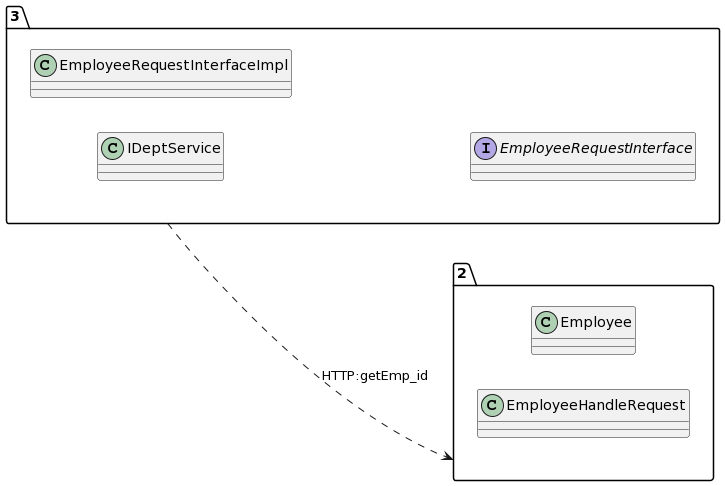

The diagram above was rendered by PlantUML. Its source (embedded in the PNG):
@startuml
allow_mixing
left to right direction
package "3"{
class IDeptService
class EmployeeRequestInterfaceImpl
interface EmployeeRequestInterface

}
package "2"{
class Employee
class EmployeeHandleRequest

}
"3" ..> "2":HTTP:getEmp_id
@enduml